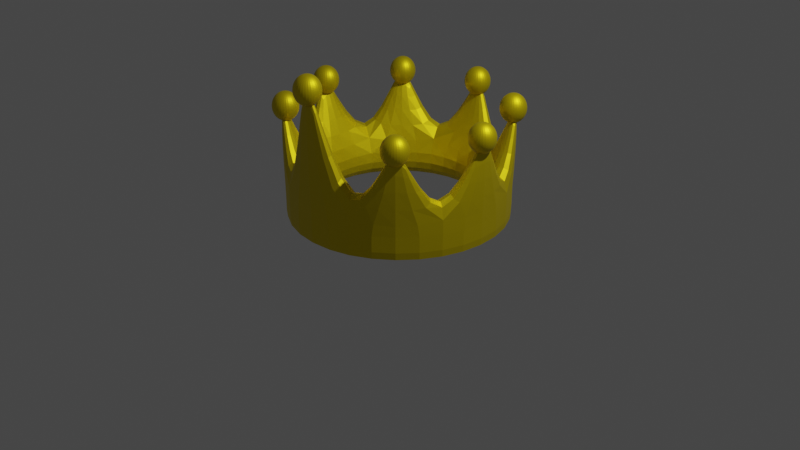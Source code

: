 # Source: crown.blend  (saved by Blender 2.80.75; exported with 4.5.12 LTS)
import bpy
from mathutils import Matrix  # noqa: F401  (used for matrix-valued properties, if any)

bpy.ops.wm.read_factory_settings(use_empty=True)
scene = bpy.context.scene
scene.name = 'Scene'

# ---- collections
col_collection = bpy.data.collections.new('Collection'); scene.collection.children.link(col_collection)

# ---- materials (node trees are filled in below, after node groups)
mat_gold = bpy.data.materials.new('gold')
mat_gold.use_transparent_shadow = False

# ---- material node trees
mat_gold.use_nodes = True; mat_gold.node_tree.nodes.clear()
_N = mat_gold.node_tree.nodes; _L = mat_gold.node_tree.links
n0 = _N.new('ShaderNodeOutputMaterial'); n0.name = 'Material Output'; n0.location = (300, 300)
n1 = _N.new('ShaderNodeBsdfPrincipled'); n1.name = 'Principled BSDF'; n1.location = (10, 300)
n1.distribution = 'GGX'
n1.subsurface_method = 'BURLEY'
n1.inputs[0].default_value = (0.8, 0.6272, 0.0, 1.0)
n1.inputs[1].default_value = 0.7273
n1.inputs[3].default_value = 1.45
n1.inputs[27].default_value = (0.0, 0.0, 0.0, 1.0)
n1.inputs[28].default_value = 1.0
_L.new(n1.outputs[0], n0.inputs[0])
n0.is_active_output = True

# ---- world
world_world = bpy.data.worlds.new('World'); scene.world = world_world
world_world.use_nodes = True; world_world.node_tree.nodes.clear()
_N = world_world.node_tree.nodes; _L = world_world.node_tree.links
n0 = _N.new('ShaderNodeOutputWorld'); n0.name = 'World Output'; n0.location = (300, 300)
n1 = _N.new('ShaderNodeBackground'); n1.name = 'Background'; n1.location = (10, 300)
n1.inputs[0].default_value = (0.05088, 0.05088, 0.05088, 1.0)
_L.new(n1.outputs[0], n0.inputs[0])
n0.is_active_output = True
world_world.color = (0.05088, 0.05088, 0.05088)
world_world.use_sun_shadow = False
world_world.sun_shadow_jitter_overblur = 0.0

# ---- cameras
cam_camera = bpy.data.cameras.new('Camera')
cam_camera.clip_end = 100.0
cam_camera.ortho_scale = 7.314

# ---- lights
light_light = bpy.data.lights.new('Light', 'POINT')
light_light.transmission_factor = 0.0
light_light.energy = 1000.0
light_light.shadow_soft_size = 0.1
light_light.shadow_maximum_resolution = 0.006
light_light.use_absolute_resolution = True

# ---- meshes
me_torus = bpy.data.meshes.new('Torus')
me_torus.from_pydata([(1.155, -0.4784, 0.1177), (0.8084, -0.3348, 0.1177), (1.155, -0.4784, 0.4309), (0.8084, -0.3348, 0.4309), (0.7656, -0.8559, 1.212), (0.7464, -0.8096, 1.212), (0.8559, -0.7656, 1.212), (0.8096, -0.7464, 1.212), (1.146, 0.063, 1.212), (1.101, 0.0441, 1.212), (1.146, -0.063, 1.212), (1.101, -0.0441, 1.212), (1.041, 0.1364, 1.203), (1.099, -0.00399, 1.355), (1.121, 0.04975, 1.344), (1.14, 0.09531, 1.311), (1.153, 0.1258, 1.261), (1.157, 0.1364, 1.203), (1.153, 0.1258, 1.145), (1.14, 0.09531, 1.096), (1.121, 0.04975, 1.063), (1.153, 0.01827, 1.344), (1.198, 0.03714, 1.311), (1.229, 0.04975, 1.261), (1.24, 0.05418, 1.203), (1.229, 0.04975, 1.145), (1.198, 0.03714, 1.096), (1.153, 0.01827, 1.063), (1.099, -0.00399, 1.051), (1.153, -0.02625, 1.344), (1.198, -0.04512, 1.311), (1.229, -0.05773, 1.261), (1.24, -0.06216, 1.203), (1.229, -0.05773, 1.145), (1.198, -0.04512, 1.096), (1.153, -0.02625, 1.063), (1.121, -0.05773, 1.344), (1.14, -0.1033, 1.311), (1.153, -0.1337, 1.261), (1.157, -0.1444, 1.203), (1.153, -0.1337, 1.145), (1.14, -0.1033, 1.096), (1.121, -0.05773, 1.063), (1.077, -0.05773, 1.344), (1.058, -0.1033, 1.311), (1.045, -0.1337, 1.261), (1.041, -0.1444, 1.203), (1.045, -0.1337, 1.145), (1.058, -0.1033, 1.096), (1.077, -0.05773, 1.063), (1.045, -0.02625, 1.344), (0.9998, -0.04512, 1.311), (0.9693, -0.05773, 1.261), (0.9586, -0.06216, 1.203), (0.9693, -0.05773, 1.145), (0.9998, -0.04512, 1.096), (1.045, -0.02625, 1.063), (1.045, 0.01827, 1.344), (0.9998, 0.03714, 1.311), (0.9693, 0.04975, 1.261), (0.9586, 0.05418, 1.203), (0.9693, 0.04975, 1.145), (0.9998, 0.03714, 1.096), (1.045, 0.01827, 1.063), (1.077, 0.04975, 1.344), (1.058, 0.09531, 1.311), (1.045, 0.1258, 1.261), (1.045, 0.1258, 1.145), (1.058, 0.09531, 1.096), (1.077, 0.04975, 1.063), (0.7234, -0.6481, 1.203), (0.7815, -0.7886, 1.355), (0.8038, -0.7348, 1.344), (0.8227, -0.6892, 1.311), (0.8353, -0.6588, 1.261), (0.8397, -0.6481, 1.203), (0.8353, -0.6588, 1.145), (0.8227, -0.6892, 1.096), (0.8038, -0.7348, 1.063), (0.8353, -0.7663, 1.344), (0.8808, -0.7474, 1.311), (0.9113, -0.7348, 1.261), (0.922, -0.7304, 1.203), (0.9113, -0.7348, 1.145), (0.8808, -0.7474, 1.096), (0.8353, -0.7663, 1.063), (0.7815, -0.7886, 1.051), (0.8353, -0.8108, 1.344), (0.8808, -0.8297, 1.311), (0.9113, -0.8423, 1.261), (0.922, -0.8467, 1.203), (0.9113, -0.8423, 1.145), (0.8808, -0.8297, 1.096), (0.8353, -0.8108, 1.063), (0.8038, -0.8423, 1.344), (0.8227, -0.8879, 1.311), (0.8353, -0.9183, 1.261), (0.8397, -0.929, 1.203), (0.8353, -0.9183, 1.145), (0.8227, -0.8879, 1.096), (0.8038, -0.8423, 1.063), (0.7593, -0.8423, 1.344), (0.7404, -0.8879, 1.311), (0.7278, -0.9183, 1.261), (0.7234, -0.929, 1.203), (0.7278, -0.9183, 1.145), (0.7404, -0.8879, 1.096), (0.7593, -0.8423, 1.063), (0.7278, -0.8108, 1.344), (0.6822, -0.8297, 1.311), (0.6518, -0.8423, 1.261), (0.6411, -0.8467, 1.203), (0.6518, -0.8423, 1.145), (0.6822, -0.8297, 1.096), (0.7278, -0.8108, 1.063), (0.7278, -0.7663, 1.344), (0.6822, -0.7474, 1.311), (0.6518, -0.7348, 1.261), (0.6411, -0.7304, 1.203), (0.6518, -0.7348, 1.145), (0.6822, -0.7474, 1.096), (0.7278, -0.7663, 1.063), (0.7593, -0.7348, 1.344), (0.7404, -0.6892, 1.311), (0.7278, -0.6588, 1.261), (0.7278, -0.6588, 1.145), (0.7404, -0.6892, 1.096), (0.7593, -0.7348, 1.063), (0.4784, -1.155, 0.1177), (0.3348, -0.8084, 0.1177), (-0.4784, -1.155, 0.1177), (-0.3348, -0.8084, 0.1177), (0.4784, -1.155, 0.4309), (0.3348, -0.8084, 0.4309), (-0.4784, -1.155, 0.4309), (-0.3348, -0.8084, 0.4309), (0.06389, -1.147, 1.702), (0.04472, -1.1, 1.702), (-0.06389, -1.147, 1.702), (-0.04472, -1.1, 1.702), (-0.8551, -0.766, 1.212), (-0.8094, -0.7471, 1.212), (-0.766, -0.8551, 1.212), (-0.7471, -0.8094, 1.212), (-0.8325, -0.6396, 1.203), (-0.7744, -0.78, 1.355), (-0.8281, -0.7577, 1.344), (-0.8737, -0.7389, 1.311), (-0.9041, -0.7262, 1.261), (-0.9148, -0.7218, 1.203), (-0.9041, -0.7262, 1.145), (-0.8737, -0.7389, 1.096), (-0.8281, -0.7577, 1.063), (-0.8281, -0.8023, 1.344), (-0.8737, -0.8211, 1.311), (-0.9041, -0.8337, 1.261), (-0.9148, -0.8382, 1.203), (-0.9041, -0.8337, 1.145), (-0.8737, -0.8211, 1.096), (-0.8281, -0.8023, 1.063), (-0.7744, -0.78, 1.051), (-0.7966, -0.8337, 1.344), (-0.8155, -0.8793, 1.311), (-0.8281, -0.9097, 1.261), (-0.8325, -0.9204, 1.203), (-0.8281, -0.9097, 1.145), (-0.8155, -0.8793, 1.096), (-0.7966, -0.8337, 1.063), (-0.7521, -0.8337, 1.344), (-0.7332, -0.8793, 1.311), (-0.7206, -0.9097, 1.261), (-0.7162, -0.9204, 1.203), (-0.7206, -0.9097, 1.145), (-0.7332, -0.8793, 1.096), (-0.7521, -0.8337, 1.063), (-0.7206, -0.8023, 1.344), (-0.675, -0.8211, 1.311), (-0.6446, -0.8337, 1.261), (-0.6339, -0.8382, 1.203), (-0.6446, -0.8337, 1.145), (-0.675, -0.8211, 1.096), (-0.7206, -0.8023, 1.063), (-0.7206, -0.7577, 1.344), (-0.675, -0.7389, 1.311), (-0.6446, -0.7262, 1.261), (-0.6339, -0.7218, 1.203), (-0.6446, -0.7262, 1.145), (-0.675, -0.7389, 1.096), (-0.7206, -0.7577, 1.063), (-0.7521, -0.7262, 1.344), (-0.7332, -0.6807, 1.311), (-0.7206, -0.6502, 1.261), (-0.7162, -0.6396, 1.203), (-0.7206, -0.6502, 1.145), (-0.7332, -0.6807, 1.096), (-0.7521, -0.7262, 1.063), (-0.7966, -0.7262, 1.344), (-0.8155, -0.6807, 1.311), (-0.8281, -0.6502, 1.261), (-0.8281, -0.6502, 1.145), (-0.8155, -0.6807, 1.096), (-0.7966, -0.7262, 1.063), (-0.06059, -0.9739, 1.643), (-0.002415, -1.114, 1.795), (-0.05616, -1.092, 1.784), (-0.1017, -1.073, 1.751), (-0.1322, -1.061, 1.701), (-0.1429, -1.056, 1.643), (-0.1322, -1.061, 1.585), (-0.1017, -1.073, 1.536), (-0.05616, -1.092, 1.503), (-0.05616, -1.137, 1.784), (-0.1017, -1.155, 1.751), (-0.1322, -1.168, 1.701), (-0.1429, -1.173, 1.643), (-0.1322, -1.168, 1.585), (-0.1017, -1.155, 1.536), (-0.05616, -1.137, 1.503), (-0.002415, -1.114, 1.491), (-0.02468, -1.168, 1.784), (-0.04355, -1.214, 1.751), (-0.05616, -1.244, 1.701), (-0.06059, -1.255, 1.643), (-0.05616, -1.244, 1.585), (-0.04355, -1.214, 1.536), (-0.02468, -1.168, 1.503), (0.01985, -1.168, 1.784), (0.03872, -1.214, 1.751), (0.05133, -1.244, 1.701), (0.05576, -1.255, 1.643), (0.05133, -1.244, 1.585), (0.03872, -1.214, 1.536), (0.01985, -1.168, 1.503), (0.05133, -1.137, 1.784), (0.09689, -1.155, 1.751), (0.1273, -1.168, 1.701), (0.138, -1.173, 1.643), (0.1273, -1.168, 1.585), (0.09689, -1.155, 1.536), (0.05133, -1.137, 1.503), (0.05133, -1.092, 1.784), (0.09689, -1.073, 1.751), (0.1273, -1.061, 1.701), (0.138, -1.056, 1.643), (0.1273, -1.061, 1.585), (0.09689, -1.073, 1.536), (0.05133, -1.092, 1.503), (0.01985, -1.061, 1.784), (0.03872, -1.015, 1.751), (0.05133, -0.9846, 1.701), (0.05576, -0.9739, 1.643), (0.05133, -0.9846, 1.585), (0.03872, -1.015, 1.536), (0.01985, -1.061, 1.503), (-0.02468, -1.061, 1.784), (-0.04355, -1.015, 1.751), (-0.05616, -0.9846, 1.701), (-0.05616, -0.9846, 1.585), (-0.04355, -1.015, 1.536), (-0.02468, -1.061, 1.503), (1.155, 0.4784, 0.1177), (0.8084, 0.3348, 0.1177), (0.4784, 1.155, 0.1177), (0.3348, 0.8084, 0.1177), (1.155, 0.4784, 0.4309), (0.8084, 0.3348, 0.4309), (0.4784, 1.155, 0.4309), (0.3348, 0.8084, 0.4309), (-0.06389, 1.147, 1.212), (-0.04472, 1.1, 1.212), (0.06389, 1.147, 1.212), (0.04472, 1.1, 1.212), (0.8551, 0.766, 1.212), (0.8094, 0.7471, 1.212), (0.766, 0.8551, 1.212), (0.7471, 0.8094, 1.212), (0.8325, 0.6396, 1.203), (0.7744, 0.78, 1.355), (0.8281, 0.7577, 1.344), (0.8737, 0.7389, 1.311), (0.9041, 0.7262, 1.261), (0.9148, 0.7218, 1.203), (0.9041, 0.7262, 1.145), (0.8737, 0.7389, 1.096), (0.8281, 0.7577, 1.063), (0.8281, 0.8023, 1.344), (0.8737, 0.8211, 1.311), (0.9041, 0.8337, 1.261), (0.9148, 0.8382, 1.203), (0.9041, 0.8337, 1.145), (0.8737, 0.8211, 1.096), (0.8281, 0.8023, 1.063), (0.7744, 0.78, 1.051), (0.7966, 0.8337, 1.344), (0.8155, 0.8793, 1.311), (0.8281, 0.9097, 1.261), (0.8325, 0.9204, 1.203), (0.8281, 0.9097, 1.145), (0.8155, 0.8793, 1.096), (0.7966, 0.8337, 1.063), (0.7521, 0.8337, 1.344), (0.7332, 0.8793, 1.311), (0.7206, 0.9097, 1.261), (0.7162, 0.9204, 1.203), (0.7206, 0.9097, 1.145), (0.7332, 0.8793, 1.096), (0.7521, 0.8337, 1.063), (0.7206, 0.8023, 1.344), (0.675, 0.8211, 1.311), (0.6446, 0.8337, 1.261), (0.6339, 0.8382, 1.203), (0.6446, 0.8337, 1.145), (0.675, 0.8211, 1.096), (0.7206, 0.8023, 1.063), (0.7206, 0.7577, 1.344), (0.675, 0.7389, 1.311), (0.6446, 0.7262, 1.261), (0.6339, 0.7218, 1.203), (0.6446, 0.7262, 1.145), (0.675, 0.7389, 1.096), (0.7206, 0.7577, 1.063), (0.7521, 0.7262, 1.344), (0.7332, 0.6807, 1.311), (0.7206, 0.6502, 1.261), (0.7162, 0.6396, 1.203), (0.7206, 0.6502, 1.145), (0.7332, 0.6807, 1.096), (0.7521, 0.7262, 1.063), (0.7966, 0.7262, 1.344), (0.8155, 0.6807, 1.311), (0.8281, 0.6502, 1.261), (0.8281, 0.6502, 1.145), (0.8155, 0.6807, 1.096), (0.7966, 0.7262, 1.063), (0.05321, 0.9698, 1.203), (-0.004964, 1.11, 1.355), (0.04878, 1.088, 1.344), (0.09434, 1.069, 1.311), (0.1248, 1.056, 1.261), (0.1355, 1.052, 1.203), (0.1248, 1.056, 1.145), (0.09434, 1.069, 1.096), (0.04878, 1.088, 1.063), (0.04878, 1.132, 1.344), (0.09434, 1.151, 1.311), (0.1248, 1.164, 1.261), (0.1355, 1.168, 1.203), (0.1248, 1.164, 1.145), (0.09434, 1.151, 1.096), (0.04878, 1.132, 1.063), (-0.004964, 1.11, 1.051), (0.0173, 1.164, 1.344), (0.03617, 1.21, 1.311), (0.04878, 1.24, 1.261), (0.05321, 1.251, 1.203), (0.04878, 1.24, 1.145), (0.03617, 1.21, 1.096), (0.0173, 1.164, 1.063), (-0.02722, 1.164, 1.344), (-0.0461, 1.21, 1.311), (-0.05871, 1.24, 1.261), (-0.06313, 1.251, 1.203), (-0.05871, 1.24, 1.145), (-0.0461, 1.21, 1.096), (-0.02722, 1.164, 1.063), (-0.05871, 1.132, 1.344), (-0.1043, 1.151, 1.311), (-0.1347, 1.164, 1.261), (-0.1454, 1.168, 1.203), (-0.1347, 1.164, 1.145), (-0.1043, 1.151, 1.096), (-0.05871, 1.132, 1.063), (-0.05871, 1.088, 1.344), (-0.1043, 1.069, 1.311), (-0.1347, 1.056, 1.261), (-0.1454, 1.052, 1.203), (-0.1347, 1.056, 1.145), (-0.1043, 1.069, 1.096), (-0.05871, 1.088, 1.063), (-0.02722, 1.056, 1.344), (-0.0461, 1.011, 1.311), (-0.05871, 0.9805, 1.261), (-0.06313, 0.9698, 1.203), (-0.05871, 0.9805, 1.145), (-0.0461, 1.011, 1.096), (-0.02722, 1.056, 1.063), (0.0173, 1.056, 1.344), (0.03617, 1.011, 1.311), (0.04878, 0.9805, 1.261), (0.04878, 0.9805, 1.145), (0.03617, 1.011, 1.096), (0.0173, 1.056, 1.063), (-1.155, -0.4784, 0.1177), (-0.8084, -0.3348, 0.1177), (-0.4784, 1.155, 0.1177), (-0.3348, 0.8084, 0.1177), (-1.155, 0.4784, 0.1177), (-0.8084, 0.3348, 0.1177), (-1.155, -0.4784, 0.4309), (-0.8084, -0.3348, 0.4309), (-0.4784, 1.155, 0.4309), (-0.3348, 0.8084, 0.4309), (-1.155, 0.4784, 0.4309), (-0.8084, 0.3348, 0.4309), (-0.7656, 0.8559, 1.212), (-0.7464, 0.8096, 1.212), (-0.8559, 0.7656, 1.212), (-0.8096, 0.7464, 1.212), (-1.146, -0.063, 1.212), (-1.101, -0.0441, 1.212), (-1.146, 0.063, 1.212), (-1.101, 0.0441, 1.212), (-1.041, -0.1364, 1.203), (-1.099, 0.00399, 1.355), (-1.121, -0.04975, 1.344), (-1.14, -0.09531, 1.311), (-1.153, -0.1258, 1.261), (-1.157, -0.1364, 1.203), (-1.153, -0.1258, 1.145), (-1.14, -0.09531, 1.096), (-1.121, -0.04975, 1.063), (-1.153, -0.01827, 1.344), (-1.198, -0.03714, 1.311), (-1.229, -0.04975, 1.261), (-1.24, -0.05418, 1.203), (-1.229, -0.04975, 1.145), (-1.198, -0.03714, 1.096), (-1.153, -0.01827, 1.063), (-1.099, 0.00399, 1.051), (-1.153, 0.02625, 1.344), (-1.198, 0.04512, 1.311), (-1.229, 0.05773, 1.261), (-1.24, 0.06216, 1.203), (-1.229, 0.05773, 1.145), (-1.198, 0.04512, 1.096), (-1.153, 0.02625, 1.063), (-1.121, 0.05773, 1.344), (-1.14, 0.1033, 1.311), (-1.153, 0.1337, 1.261), (-1.157, 0.1444, 1.203), (-1.153, 0.1337, 1.145), (-1.14, 0.1033, 1.096), (-1.121, 0.05773, 1.063), (-1.077, 0.05773, 1.344), (-1.058, 0.1033, 1.311), (-1.045, 0.1337, 1.261), (-1.041, 0.1444, 1.203), (-1.045, 0.1337, 1.145), (-1.058, 0.1033, 1.096), (-1.077, 0.05773, 1.063), (-1.045, 0.02625, 1.344), (-0.9998, 0.04512, 1.311), (-0.9693, 0.05773, 1.261), (-0.9586, 0.06216, 1.203), (-0.9693, 0.05773, 1.145), (-0.9998, 0.04512, 1.096), (-1.045, 0.02625, 1.063), (-1.045, -0.01827, 1.344), (-0.9998, -0.03714, 1.311), (-0.9693, -0.04975, 1.261), (-0.9586, -0.05418, 1.203), (-0.9693, -0.04975, 1.145), (-0.9998, -0.03714, 1.096), (-1.045, -0.01827, 1.063), (-1.077, -0.04975, 1.344), (-1.058, -0.09531, 1.311), (-1.045, -0.1258, 1.261), (-1.045, -0.1258, 1.145), (-1.058, -0.09531, 1.096), (-1.077, -0.04975, 1.063), (-0.7234, 0.6481, 1.203), (-0.7815, 0.7886, 1.355), (-0.8038, 0.7348, 1.344), (-0.8227, 0.6892, 1.311), (-0.8353, 0.6588, 1.261), (-0.8397, 0.6481, 1.203), (-0.8353, 0.6588, 1.145), (-0.8227, 0.6892, 1.096), (-0.8038, 0.7348, 1.063), (-0.8353, 0.7663, 1.344), (-0.8808, 0.7474, 1.311), (-0.9113, 0.7348, 1.261), (-0.922, 0.7304, 1.203), (-0.9113, 0.7348, 1.145), (-0.8808, 0.7474, 1.096), (-0.8353, 0.7663, 1.063), (-0.7815, 0.7886, 1.051), (-0.8353, 0.8108, 1.344), (-0.8808, 0.8297, 1.311), (-0.9113, 0.8423, 1.261), (-0.922, 0.8467, 1.203), (-0.9113, 0.8423, 1.145), (-0.8808, 0.8297, 1.096), (-0.8353, 0.8108, 1.063), (-0.8038, 0.8423, 1.344), (-0.8227, 0.8879, 1.311), (-0.8353, 0.9183, 1.261), (-0.8397, 0.929, 1.203), (-0.8353, 0.9183, 1.145), (-0.8227, 0.8879, 1.096), (-0.8038, 0.8423, 1.063), (-0.7593, 0.8423, 1.344), (-0.7404, 0.8879, 1.311), (-0.7278, 0.9183, 1.261), (-0.7234, 0.929, 1.203), (-0.7278, 0.9183, 1.145), (-0.7404, 0.8879, 1.096), (-0.7593, 0.8423, 1.063), (-0.7278, 0.8108, 1.344), (-0.6822, 0.8297, 1.311), (-0.6518, 0.8423, 1.261), (-0.6411, 0.8467, 1.203), (-0.6518, 0.8423, 1.145), (-0.6822, 0.8297, 1.096), (-0.7278, 0.8108, 1.063), (-0.7278, 0.7663, 1.344), (-0.6822, 0.7474, 1.311), (-0.6518, 0.7348, 1.261), (-0.6411, 0.7304, 1.203), (-0.6518, 0.7348, 1.145), (-0.6822, 0.7474, 1.096), (-0.7278, 0.7663, 1.063), (-0.7593, 0.7348, 1.344), (-0.7404, 0.6892, 1.311), (-0.7278, 0.6588, 1.261), (-0.7278, 0.6588, 1.145), (-0.7404, 0.6892, 1.096), (-0.7593, 0.7348, 1.063)], [], [(0, 1, 129, 128), (0, 260, 261, 1), (2, 264, 260, 0), (265, 264, 8, 9), (0, 128, 132, 2), (265, 3, 1, 261), (133, 129, 1, 3), (2, 132, 4, 6), (7, 6, 4, 5), (3, 2, 6, 7), (132, 133, 5, 4), (133, 3, 7, 5), (8, 10, 11, 9), (2, 3, 11, 10), (264, 2, 10, 8), (3, 265, 9, 11), (64, 13, 14), (28, 69, 20), (68, 67, 18, 19), (12, 66, 16, 17), (65, 64, 14, 15), (69, 68, 19, 20), (67, 12, 17, 18), (66, 65, 15, 16), (17, 16, 23, 24), (15, 14, 21, 22), (20, 19, 26, 27), (18, 17, 24, 25), (16, 15, 22, 23), (14, 13, 21), (28, 20, 27), (19, 18, 25, 26), (27, 26, 34, 35), (25, 24, 32, 33), (23, 22, 30, 31), (21, 13, 29), (28, 27, 35), (26, 25, 33, 34), (24, 23, 31, 32), (22, 21, 29, 30), (31, 30, 37, 38), (29, 13, 36), (28, 35, 42), (34, 33, 40, 41), (32, 31, 38, 39), (30, 29, 36, 37), (35, 34, 41, 42), (33, 32, 39, 40), (28, 42, 49), (41, 40, 47, 48), (39, 38, 45, 46), (37, 36, 43, 44), (42, 41, 48, 49), (40, 39, 46, 47), (38, 37, 44, 45), (36, 13, 43), (44, 43, 50, 51), (49, 48, 55, 56), (47, 46, 53, 54), (45, 44, 51, 52), (43, 13, 50), (28, 49, 56), (48, 47, 54, 55), (46, 45, 52, 53), (56, 55, 62, 63), (54, 53, 60, 61), (52, 51, 58, 59), (50, 13, 57), (28, 56, 63), (55, 54, 61, 62), (53, 52, 59, 60), (51, 50, 57, 58), (57, 13, 64), (28, 63, 69), (62, 61, 67, 68), (60, 59, 66, 12), (58, 57, 64, 65), (63, 62, 68, 69), (61, 60, 12, 67), (59, 58, 65, 66), (122, 71, 72), (86, 127, 78), (126, 125, 76, 77), (70, 124, 74, 75), (123, 122, 72, 73), (127, 126, 77, 78), (125, 70, 75, 76), (124, 123, 73, 74), (75, 74, 81, 82), (73, 72, 79, 80), (78, 77, 84, 85), (76, 75, 82, 83), (74, 73, 80, 81), (72, 71, 79), (86, 78, 85), (77, 76, 83, 84), (85, 84, 92, 93), (83, 82, 90, 91), (81, 80, 88, 89), (79, 71, 87), (86, 85, 93), (84, 83, 91, 92), (82, 81, 89, 90), (80, 79, 87, 88), (89, 88, 95, 96), (87, 71, 94), (86, 93, 100), (92, 91, 98, 99), (90, 89, 96, 97), (88, 87, 94, 95), (93, 92, 99, 100), (91, 90, 97, 98), (86, 100, 107), (99, 98, 105, 106), (97, 96, 103, 104), (95, 94, 101, 102), (100, 99, 106, 107), (98, 97, 104, 105), (96, 95, 102, 103), (94, 71, 101), (102, 101, 108, 109), (107, 106, 113, 114), (105, 104, 111, 112), (103, 102, 109, 110), (101, 71, 108), (86, 107, 114), (106, 105, 112, 113), (104, 103, 110, 111), (114, 113, 120, 121), (112, 111, 118, 119), (110, 109, 116, 117), (108, 71, 115), (86, 114, 121), (113, 112, 119, 120), (111, 110, 117, 118), (109, 108, 115, 116), (115, 71, 122), (86, 121, 127), (120, 119, 125, 126), (118, 117, 124, 70), (116, 115, 122, 123), (121, 120, 126, 127), (119, 118, 70, 125), (117, 116, 123, 124), (130, 128, 129, 131), (130, 131, 393, 392), (134, 130, 392, 398), (399, 141, 140, 398), (130, 134, 132, 128), (399, 393, 131, 135), (133, 135, 131, 129), (134, 138, 136, 132), (139, 137, 136, 138), (135, 139, 138, 134), (132, 136, 137, 133), (133, 137, 139, 135), (140, 141, 143, 142), (134, 142, 143, 135), (398, 140, 142, 134), (135, 143, 141, 399), (196, 146, 145), (160, 152, 201), (200, 151, 150, 199), (144, 149, 148, 198), (197, 147, 146, 196), (201, 152, 151, 200), (199, 150, 149, 144), (198, 148, 147, 197), (149, 156, 155, 148), (147, 154, 153, 146), (152, 159, 158, 151), (150, 157, 156, 149), (148, 155, 154, 147), (146, 153, 145), (160, 159, 152), (151, 158, 157, 150), (159, 167, 166, 158), (157, 165, 164, 156), (155, 163, 162, 154), (153, 161, 145), (160, 167, 159), (158, 166, 165, 157), (156, 164, 163, 155), (154, 162, 161, 153), (163, 170, 169, 162), (161, 168, 145), (160, 174, 167), (166, 173, 172, 165), (164, 171, 170, 163), (162, 169, 168, 161), (167, 174, 173, 166), (165, 172, 171, 164), (160, 181, 174), (173, 180, 179, 172), (171, 178, 177, 170), (169, 176, 175, 168), (174, 181, 180, 173), (172, 179, 178, 171), (170, 177, 176, 169), (168, 175, 145), (176, 183, 182, 175), (181, 188, 187, 180), (179, 186, 185, 178), (177, 184, 183, 176), (175, 182, 145), (160, 188, 181), (180, 187, 186, 179), (178, 185, 184, 177), (188, 195, 194, 187), (186, 193, 192, 185), (184, 191, 190, 183), (182, 189, 145), (160, 195, 188), (187, 194, 193, 186), (185, 192, 191, 184), (183, 190, 189, 182), (189, 196, 145), (160, 201, 195), (194, 200, 199, 193), (192, 144, 198, 191), (190, 197, 196, 189), (195, 201, 200, 194), (193, 199, 144, 192), (191, 198, 197, 190), (254, 204, 203), (218, 210, 259), (258, 209, 208, 257), (202, 207, 206, 256), (255, 205, 204, 254), (259, 210, 209, 258), (257, 208, 207, 202), (256, 206, 205, 255), (207, 214, 213, 206), (205, 212, 211, 204), (210, 217, 216, 209), (208, 215, 214, 207), (206, 213, 212, 205), (204, 211, 203), (218, 217, 210), (209, 216, 215, 208), (217, 225, 224, 216), (215, 223, 222, 214), (213, 221, 220, 212), (211, 219, 203), (218, 225, 217), (216, 224, 223, 215), (214, 222, 221, 213), (212, 220, 219, 211), (221, 228, 227, 220), (219, 226, 203), (218, 232, 225), (224, 231, 230, 223), (222, 229, 228, 221), (220, 227, 226, 219), (225, 232, 231, 224), (223, 230, 229, 222), (218, 239, 232), (231, 238, 237, 230), (229, 236, 235, 228), (227, 234, 233, 226), (232, 239, 238, 231), (230, 237, 236, 229), (228, 235, 234, 227), (226, 233, 203), (234, 241, 240, 233), (239, 246, 245, 238), (237, 244, 243, 236), (235, 242, 241, 234), (233, 240, 203), (218, 246, 239), (238, 245, 244, 237), (236, 243, 242, 235), (246, 253, 252, 245), (244, 251, 250, 243), (242, 249, 248, 241), (240, 247, 203), (218, 253, 246), (245, 252, 251, 244), (243, 250, 249, 242), (241, 248, 247, 240), (247, 254, 203), (218, 259, 253), (252, 258, 257, 251), (250, 202, 256, 249), (248, 255, 254, 247), (253, 259, 258, 252), (251, 257, 202, 250), (249, 256, 255, 248), (262, 394, 395, 263), (262, 263, 261, 260), (266, 262, 260, 264), (265, 273, 272, 264), (262, 266, 400, 394), (265, 261, 263, 267), (401, 267, 263, 395), (266, 270, 268, 400), (271, 269, 268, 270), (267, 271, 270, 266), (400, 268, 269, 401), (401, 269, 271, 267), (272, 273, 275, 274), (266, 274, 275, 267), (264, 272, 274, 266), (267, 275, 273, 265), (328, 278, 277), (292, 284, 333), (332, 283, 282, 331), (276, 281, 280, 330), (329, 279, 278, 328), (333, 284, 283, 332), (331, 282, 281, 276), (330, 280, 279, 329), (281, 288, 287, 280), (279, 286, 285, 278), (284, 291, 290, 283), (282, 289, 288, 281), (280, 287, 286, 279), (278, 285, 277), (292, 291, 284), (283, 290, 289, 282), (291, 299, 298, 290), (289, 297, 296, 288), (287, 295, 294, 286), (285, 293, 277), (292, 299, 291), (290, 298, 297, 289), (288, 296, 295, 287), (286, 294, 293, 285), (295, 302, 301, 294), (293, 300, 277), (292, 306, 299), (298, 305, 304, 297), (296, 303, 302, 295), (294, 301, 300, 293), (299, 306, 305, 298), (297, 304, 303, 296), (292, 313, 306), (305, 312, 311, 304), (303, 310, 309, 302), (301, 308, 307, 300), (306, 313, 312, 305), (304, 311, 310, 303), (302, 309, 308, 301), (300, 307, 277), (308, 315, 314, 307), (313, 320, 319, 312), (311, 318, 317, 310), (309, 316, 315, 308), (307, 314, 277), (292, 320, 313), (312, 319, 318, 311), (310, 317, 316, 309), (320, 327, 326, 319), (318, 325, 324, 317), (316, 323, 322, 315), (314, 321, 277), (292, 327, 320), (319, 326, 325, 318), (317, 324, 323, 316), (315, 322, 321, 314), (321, 328, 277), (292, 333, 327), (326, 332, 331, 325), (324, 276, 330, 323), (322, 329, 328, 321), (327, 333, 332, 326), (325, 331, 276, 324), (323, 330, 329, 322), (386, 336, 335), (350, 342, 391), (390, 341, 340, 389), (334, 339, 338, 388), (387, 337, 336, 386), (391, 342, 341, 390), (389, 340, 339, 334), (388, 338, 337, 387), (339, 346, 345, 338), (337, 344, 343, 336), (342, 349, 348, 341), (340, 347, 346, 339), (338, 345, 344, 337), (336, 343, 335), (350, 349, 342), (341, 348, 347, 340), (349, 357, 356, 348), (347, 355, 354, 346), (345, 353, 352, 344), (343, 351, 335), (350, 357, 349), (348, 356, 355, 347), (346, 354, 353, 345), (344, 352, 351, 343), (353, 360, 359, 352), (351, 358, 335), (350, 364, 357), (356, 363, 362, 355), (354, 361, 360, 353), (352, 359, 358, 351), (357, 364, 363, 356), (355, 362, 361, 354), (350, 371, 364), (363, 370, 369, 362), (361, 368, 367, 360), (359, 366, 365, 358), (364, 371, 370, 363), (362, 369, 368, 361), (360, 367, 366, 359), (358, 365, 335), (366, 373, 372, 365), (371, 378, 377, 370), (369, 376, 375, 368), (367, 374, 373, 366), (365, 372, 335), (350, 378, 371), (370, 377, 376, 369), (368, 375, 374, 367), (378, 385, 384, 377), (376, 383, 382, 375), (374, 381, 380, 373), (372, 379, 335), (350, 385, 378), (377, 384, 383, 376), (375, 382, 381, 374), (373, 380, 379, 372), (379, 386, 335), (350, 391, 385), (384, 390, 389, 383), (382, 334, 388, 381), (380, 387, 386, 379), (385, 391, 390, 384), (383, 389, 334, 382), (381, 388, 387, 380), (396, 397, 395, 394), (396, 392, 393, 397), (402, 398, 392, 396), (399, 398, 408, 409), (396, 394, 400, 402), (399, 403, 397, 393), (401, 395, 397, 403), (402, 400, 404, 406), (407, 406, 404, 405), (403, 402, 406, 407), (400, 401, 405, 404), (401, 403, 407, 405), (408, 410, 411, 409), (402, 403, 411, 410), (398, 402, 410, 408), (403, 399, 409, 411), (464, 413, 414), (428, 469, 420), (468, 467, 418, 419), (412, 466, 416, 417), (465, 464, 414, 415), (469, 468, 419, 420), (467, 412, 417, 418), (466, 465, 415, 416), (417, 416, 423, 424), (415, 414, 421, 422), (420, 419, 426, 427), (418, 417, 424, 425), (416, 415, 422, 423), (414, 413, 421), (428, 420, 427), (419, 418, 425, 426), (427, 426, 434, 435), (425, 424, 432, 433), (423, 422, 430, 431), (421, 413, 429), (428, 427, 435), (426, 425, 433, 434), (424, 423, 431, 432), (422, 421, 429, 430), (431, 430, 437, 438), (429, 413, 436), (428, 435, 442), (434, 433, 440, 441), (432, 431, 438, 439), (430, 429, 436, 437), (435, 434, 441, 442), (433, 432, 439, 440), (428, 442, 449), (441, 440, 447, 448), (439, 438, 445, 446), (437, 436, 443, 444), (442, 441, 448, 449), (440, 439, 446, 447), (438, 437, 444, 445), (436, 413, 443), (444, 443, 450, 451), (449, 448, 455, 456), (447, 446, 453, 454), (445, 444, 451, 452), (443, 413, 450), (428, 449, 456), (448, 447, 454, 455), (446, 445, 452, 453), (456, 455, 462, 463), (454, 453, 460, 461), (452, 451, 458, 459), (450, 413, 457), (428, 456, 463), (455, 454, 461, 462), (453, 452, 459, 460), (451, 450, 457, 458), (457, 413, 464), (428, 463, 469), (462, 461, 467, 468), (460, 459, 466, 412), (458, 457, 464, 465), (463, 462, 468, 469), (461, 460, 412, 467), (459, 458, 465, 466), (522, 471, 472), (486, 527, 478), (526, 525, 476, 477), (470, 524, 474, 475), (523, 522, 472, 473), (527, 526, 477, 478), (525, 470, 475, 476), (524, 523, 473, 474), (475, 474, 481, 482), (473, 472, 479, 480), (478, 477, 484, 485), (476, 475, 482, 483), (474, 473, 480, 481), (472, 471, 479), (486, 478, 485), (477, 476, 483, 484), (485, 484, 492, 493), (483, 482, 490, 491), (481, 480, 488, 489), (479, 471, 487), (486, 485, 493), (484, 483, 491, 492), (482, 481, 489, 490), (480, 479, 487, 488), (489, 488, 495, 496), (487, 471, 494), (486, 493, 500), (492, 491, 498, 499), (490, 489, 496, 497), (488, 487, 494, 495), (493, 492, 499, 500), (491, 490, 497, 498), (486, 500, 507), (499, 498, 505, 506), (497, 496, 503, 504), (495, 494, 501, 502), (500, 499, 506, 507), (498, 497, 504, 505), (496, 495, 502, 503), (494, 471, 501), (502, 501, 508, 509), (507, 506, 513, 514), (505, 504, 511, 512), (503, 502, 509, 510), (501, 471, 508), (486, 507, 514), (506, 505, 512, 513), (504, 503, 510, 511), (514, 513, 520, 521), (512, 511, 518, 519), (510, 509, 516, 517), (508, 471, 515), (486, 514, 521), (513, 512, 519, 520), (511, 510, 517, 518), (509, 508, 515, 516), (515, 471, 522), (486, 521, 527), (520, 519, 525, 526), (518, 517, 524, 470), (516, 515, 522, 523), (521, 520, 526, 527), (519, 518, 470, 525), (517, 516, 523, 524)])
_k = {(2, 132): 0.3098, (0, 128): 0.69412, (0, 260): 0.69412, (2, 264): 0.3098, (4, 6): 0.3098, (8, 10): 0.3098, (132, 134): 0.3098, (128, 130): 0.69412, (130, 392): 0.69412, (134, 398): 0.3098, (136, 138): 0.3098, (140, 142): 0.3098, (266, 400): 0.3098, (262, 394): 0.69412, (260, 262): 0.69412, (264, 266): 0.3098, (268, 270): 0.3098, (272, 274): 0.3098, (400, 402): 0.3098, (394, 396): 0.69412, (392, 396): 0.69412, (398, 402): 0.3098, (404, 406): 0.3098, (408, 410): 0.3098}
me_torus.attributes.new('crease_edge', 'FLOAT', 'EDGE').data.foreach_set('value', [_k.get((min(e.vertices), max(e.vertices)), 0.0) for e in me_torus.edges])
_uv = me_torus.uv_layers.new(name='UVMap')
_uv.uv.foreach_set('vector', [0.375, 0.6667, 0.375, 0.3333, 0.25, 0.3333, 0.25, 0.6667, 0.375, 0.6667, 0.5, 0.6667, 0.5, 0.3333, 0.375, 0.3333, 0.375, 0.6667, 0.5, 0.6667, 0.5, 0.6667, 0.375, 0.6667, 0.0, 0.0, 0.0, 0.0, 0.0, 0.0, 0.0, 0.0, 0.375, 0.6667, 0.25, 0.6667, 0.25, 0.6667, 0.375, 0.6667, 0.0, 0.0, 0.0, 0.0, 0.375, 0.3333, 0.5, 0.3333, 0.0, 0.0, 0.25, 0.3333, 0.375, 0.3333, 0.0, 0.0, 0.375, 0.6667, 0.25, 0.6667, 0.25, 0.6667, 0.375, 0.6667, 0.0, 0.0, 0.375, 0.6667, 0.25, 0.6667, 0.0, 0.0, 0.0, 0.0, 0.375, 0.6667, 0.375, 0.6667, 0.0, 0.0, 0.0, 0.0, 0.0, 0.0, 0.0, 0.0, 0.0, 0.0, 0.0, 0.0, 0.0, 0.0, 0.0, 0.0, 0.0, 0.0, 0.5, 0.6667, 0.375, 0.6667, 0.0, 0.0, 0.0, 0.0, 0.375, 0.6667, 0.0, 0.0, 0.0, 0.0, 0.375, 0.6667, 0.5, 0.6667, 0.375, 0.6667, 0.375, 0.6667, 0.5, 0.6667, 0.0, 0.0, 0.0, 0.0, 0.0, 0.0, 0.0, 0.0, 0.75, 0.875, 0.6875, 1.0, 0.625, 0.875, 0.6875, 0.0, 0.75, 0.125, 0.625, 0.125, 0.75, 0.25, 0.75, 0.375, 0.625, 0.375, 0.625, 0.25, 0.75, 0.5, 0.75, 0.625, 0.625, 0.625, 0.625, 0.5, 0.75, 0.75, 0.75, 0.875, 0.625, 0.875, 0.625, 0.75, 0.75, 0.125, 0.75, 0.25, 0.625, 0.25, 0.625, 0.125, 0.75, 0.375, 0.75, 0.5, 0.625, 0.5, 0.625, 0.375, 0.75, 0.625, 0.75, 0.75, 0.625, 0.75, 0.625, 0.625, 0.625, 0.5, 0.625, 0.625, 0.5, 0.625, 0.5, 0.5, 0.625, 0.75, 0.625, 0.875, 0.5, 0.875, 0.5, 0.75, 0.625, 0.125, 0.625, 0.25, 0.5, 0.25, 0.5, 0.125, 0.625, 0.375, 0.625, 0.5, 0.5, 0.5, 0.5, 0.375, 0.625, 0.625, 0.625, 0.75, 0.5, 0.75, 0.5, 0.625, 0.625, 0.875, 0.5625, 1.0, 0.5, 0.875, 0.5625, 0.0, 0.625, 0.125, 0.5, 0.125, 0.625, 0.25, 0.625, 0.375, 0.5, 0.375, 0.5, 0.25, 0.5, 0.125, 0.5, 0.25, 0.375, 0.25, 0.375, 0.125, 0.5, 0.375, 0.5, 0.5, 0.375, 0.5, 0.375, 0.375, 0.5, 0.625, 0.5, 0.75, 0.375, 0.75, 0.375, 0.625, 0.5, 0.875, 0.4375, 1.0, 0.375, 0.875, 0.4375, 0.0, 0.5, 0.125, 0.375, 0.125, 0.5, 0.25, 0.5, 0.375, 0.375, 0.375, 0.375, 0.25, 0.5, 0.5, 0.5, 0.625, 0.375, 0.625, 0.375, 0.5, 0.5, 0.75, 0.5, 0.875, 0.375, 0.875, 0.375, 0.75, 0.375, 0.625, 0.375, 0.75, 0.25, 0.75, 0.25, 0.625, 0.375, 0.875, 0.3125, 1.0, 0.25, 0.875, 0.3125, 0.0, 0.375, 0.125, 0.25, 0.125, 0.375, 0.25, 0.375, 0.375, 0.25, 0.375, 0.25, 0.25, 0.375, 0.5, 0.375, 0.625, 0.25, 0.625, 0.25, 0.5, 0.375, 0.75, 0.375, 0.875, 0.25, 0.875, 0.25, 0.75, 0.375, 0.125, 0.375, 0.25, 0.25, 0.25, 0.25, 0.125, 0.375, 0.375, 0.375, 0.5, 0.25, 0.5, 0.25, 0.375, 0.1875, 0.0, 0.25, 0.125, 0.125, 0.125, 0.25, 0.25, 0.25, 0.375, 0.125, 0.375, 0.125, 0.25, 0.25, 0.5, 0.25, 0.625, 0.125, 0.625, 0.125, 0.5, 0.25, 0.75, 0.25, 0.875, 0.125, 0.875, 0.125, 0.75, 0.25, 0.125, 0.25, 0.25, 0.125, 0.25, 0.125, 0.125, 0.25, 0.375, 0.25, 0.5, 0.125, 0.5, 0.125, 0.375, 0.25, 0.625, 0.25, 0.75, 0.125, 0.75, 0.125, 0.625, 0.25, 0.875, 0.1875, 1.0, 0.125, 0.875, 0.125, 0.75, 0.125, 0.875, 0.0, 0.875, 0.0, 0.75, 0.125, 0.125, 0.125, 0.25, 0.0, 0.25, 0.0, 0.125, 0.125, 0.375, 0.125, 0.5, 0.0, 0.5, 0.0, 0.375, 0.125, 0.625, 0.125, 0.75, 0.0, 0.75, 0.0, 0.625, 0.125, 0.875, 0.0625, 1.0, 0.0, 0.875, 0.0625, 0.0, 0.125, 0.125, 0.0, 0.125, 0.125, 0.25, 0.125, 0.375, 0.0, 0.375, 0.0, 0.25, 0.125, 0.5, 0.125, 0.625, 0.0, 0.625, 0.0, 0.5, 1.0, 0.125, 1.0, 0.25, 0.875, 0.25, 0.875, 0.125, 1.0, 0.375, 1.0, 0.5, 0.875, 0.5, 0.875, 0.375, 1.0, 0.625, 1.0, 0.75, 0.875, 0.75, 0.875, 0.625, 1.0, 0.875, 0.9375, 1.0, 0.875, 0.875, 0.9375, 0.0, 1.0, 0.125, 0.875, 0.125, 1.0, 0.25, 1.0, 0.375, 0.875, 0.375, 0.875, 0.25, 1.0, 0.5, 1.0, 0.625, 0.875, 0.625, 0.875, 0.5, 1.0, 0.75, 1.0, 0.875, 0.875, 0.875, 0.875, 0.75, 0.875, 0.875, 0.8125, 1.0, 0.75, 0.875, 0.8125, 0.0, 0.875, 0.125, 0.75, 0.125, 0.875, 0.25, 0.875, 0.375, 0.75, 0.375, 0.75, 0.25, 0.875, 0.5, 0.875, 0.625, 0.75, 0.625, 0.75, 0.5, 0.875, 0.75, 0.875, 0.875, 0.75, 0.875, 0.75, 0.75, 0.875, 0.125, 0.875, 0.25, 0.75, 0.25, 0.75, 0.125, 0.875, 0.375, 0.875, 0.5, 0.75, 0.5, 0.75, 0.375, 0.875, 0.625, 0.875, 0.75, 0.75, 0.75, 0.75, 0.625, 0.75, 0.875, 0.6875, 1.0, 0.625, 0.875, 0.6875, 0.0, 0.75, 0.125, 0.625, 0.125, 0.75, 0.25, 0.75, 0.375, 0.625, 0.375, 0.625, 0.25, 0.75, 0.5, 0.75, 0.625, 0.625, 0.625, 0.625, 0.5, 0.75, 0.75, 0.75, 0.875, 0.625, 0.875, 0.625, 0.75, 0.75, 0.125, 0.75, 0.25, 0.625, 0.25, 0.625, 0.125, 0.75, 0.375, 0.75, 0.5, 0.625, 0.5, 0.625, 0.375, 0.75, 0.625, 0.75, 0.75, 0.625, 0.75, 0.625, 0.625, 0.625, 0.5, 0.625, 0.625, 0.5, 0.625, 0.5, 0.5, 0.625, 0.75, 0.625, 0.875, 0.5, 0.875, 0.5, 0.75, 0.625, 0.125, 0.625, 0.25, 0.5, 0.25, 0.5, 0.125, 0.625, 0.375, 0.625, 0.5, 0.5, 0.5, 0.5, 0.375, 0.625, 0.625, 0.625, 0.75, 0.5, 0.75, 0.5, 0.625, 0.625, 0.875, 0.5625, 1.0, 0.5, 0.875, 0.5625, 0.0, 0.625, 0.125, 0.5, 0.125, 0.625, 0.25, 0.625, 0.375, 0.5, 0.375, 0.5, 0.25, 0.5, 0.125, 0.5, 0.25, 0.375, 0.25, 0.375, 0.125, 0.5, 0.375, 0.5, 0.5, 0.375, 0.5, 0.375, 0.375, 0.5, 0.625, 0.5, 0.75, 0.375, 0.75, 0.375, 0.625, 0.5, 0.875, 0.4375, 1.0, 0.375, 0.875, 0.4375, 0.0, 0.5, 0.125, 0.375, 0.125, 0.5, 0.25, 0.5, 0.375, 0.375, 0.375, 0.375, 0.25, 0.5, 0.5, 0.5, 0.625, 0.375, 0.625, 0.375, 0.5, 0.5, 0.75, 0.5, 0.875, 0.375, 0.875, 0.375, 0.75, 0.375, 0.625, 0.375, 0.75, 0.25, 0.75, 0.25, 0.625, 0.375, 0.875, 0.3125, 1.0, 0.25, 0.875, 0.3125, 0.0, 0.375, 0.125, 0.25, 0.125, 0.375, 0.25, 0.375, 0.375, 0.25, 0.375, 0.25, 0.25, 0.375, 0.5, 0.375, 0.625, 0.25, 0.625, 0.25, 0.5, 0.375, 0.75, 0.375, 0.875, 0.25, 0.875, 0.25, 0.75, 0.375, 0.125, 0.375, 0.25, 0.25, 0.25, 0.25, 0.125, 0.375, 0.375, 0.375, 0.5, 0.25, 0.5, 0.25, 0.375, 0.1875, 0.0, 0.25, 0.125, 0.125, 0.125, 0.25, 0.25, 0.25, 0.375, 0.125, 0.375, 0.125, 0.25, 0.25, 0.5, 0.25, 0.625, 0.125, 0.625, 0.125, 0.5, 0.25, 0.75, 0.25, 0.875, 0.125, 0.875, 0.125, 0.75, 0.25, 0.125, 0.25, 0.25, 0.125, 0.25, 0.125, 0.125, 0.25, 0.375, 0.25, 0.5, 0.125, 0.5, 0.125, 0.375, 0.25, 0.625, 0.25, 0.75, 0.125, 0.75, 0.125, 0.625, 0.25, 0.875, 0.1875, 1.0, 0.125, 0.875, 0.125, 0.75, 0.125, 0.875, 0.0, 0.875, 0.0, 0.75, 0.125, 0.125, 0.125, 0.25, 0.0, 0.25, 0.0, 0.125, 0.125, 0.375, 0.125, 0.5, 0.0, 0.5, 0.0, 0.375, 0.125, 0.625, 0.125, 0.75, 0.0, 0.75, 0.0, 0.625, 0.125, 0.875, 0.0625, 1.0, 0.0, 0.875, 0.0625, 0.0, 0.125, 0.125, 0.0, 0.125, 0.125, 0.25, 0.125, 0.375, 0.0, 0.375, 0.0, 0.25, 0.125, 0.5, 0.125, 0.625, 0.0, 0.625, 0.0, 0.5, 1.0, 0.125, 1.0, 0.25, 0.875, 0.25, 0.875, 0.125, 1.0, 0.375, 1.0, 0.5, 0.875, 0.5, 0.875, 0.375, 1.0, 0.625, 1.0, 0.75, 0.875, 0.75, 0.875, 0.625, 1.0, 0.875, 0.9375, 1.0, 0.875, 0.875, 0.9375, 0.0, 1.0, 0.125, 0.875, 0.125, 1.0, 0.25, 1.0, 0.375, 0.875, 0.375, 0.875, 0.25, 1.0, 0.5, 1.0, 0.625, 0.875, 0.625, 0.875, 0.5, 1.0, 0.75, 1.0, 0.875, 0.875, 0.875, 0.875, 0.75, 0.875, 0.875, 0.8125, 1.0, 0.75, 0.875, 0.8125, 0.0, 0.875, 0.125, 0.75, 0.125, 0.875, 0.25, 0.875, 0.375, 0.75, 0.375, 0.75, 0.25, 0.875, 0.5, 0.875, 0.625, 0.75, 0.625, 0.75, 0.5, 0.875, 0.75, 0.875, 0.875, 0.75, 0.875, 0.75, 0.75, 0.875, 0.125, 0.875, 0.25, 0.75, 0.25, 0.75, 0.125, 0.875, 0.375, 0.875, 0.5, 0.75, 0.5, 0.75, 0.375, 0.875, 0.625, 0.875, 0.75, 0.75, 0.75, 0.75, 0.625, 0.375, 0.6667, 0.25, 0.6667, 0.25, 0.3333, 0.375, 0.3333, 0.375, 0.6667, 0.375, 0.3333, 0.5, 0.3333, 0.5, 0.6667, 0.375, 0.6667, 0.375, 0.6667, 0.5, 0.6667, 0.5, 0.6667, 0.0, 0.0, 0.0, 0.0, 0.0, 0.0, 0.0, 0.0, 0.375, 0.6667, 0.375, 0.6667, 0.25, 0.6667, 0.25, 0.6667, 0.0, 0.0, 0.5, 0.3333, 0.375, 0.3333, 0.0, 0.0, 0.0, 0.0, 0.0, 0.0, 0.375, 0.3333, 0.25, 0.3333, 0.375, 0.6667, 0.375, 0.6667, 0.25, 0.6667, 0.25, 0.6667, 0.0, 0.0, 0.0, 0.0, 0.25, 0.6667, 0.375, 0.6667, 0.0, 0.0, 0.0, 0.0, 0.375, 0.6667, 0.375, 0.6667, 0.0, 0.0, 0.0, 0.0, 0.0, 0.0, 0.0, 0.0, 0.0, 0.0, 0.0, 0.0, 0.0, 0.0, 0.0, 0.0, 0.5, 0.6667, 0.0, 0.0, 0.0, 0.0, 0.375, 0.6667, 0.375, 0.6667, 0.375, 0.6667, 0.0, 0.0, 0.0, 0.0, 0.5, 0.6667, 0.5, 0.6667, 0.375, 0.6667, 0.375, 0.6667, 0.0, 0.0, 0.0, 0.0, 0.0, 0.0, 0.0, 0.0, 0.75, 0.875, 0.625, 0.875, 0.6875, 1.0, 0.6875, 0.0, 0.625, 0.125, 0.75, 0.125, 0.75, 0.25, 0.625, 0.25, 0.625, 0.375, 0.75, 0.375, 0.75, 0.5, 0.625, 0.5, 0.625, 0.625, 0.75, 0.625, 0.75, 0.75, 0.625, 0.75, 0.625, 0.875, 0.75, 0.875, 0.75, 0.125, 0.625, 0.125, 0.625, 0.25, 0.75, 0.25, 0.75, 0.375, 0.625, 0.375, 0.625, 0.5, 0.75, 0.5, 0.75, 0.625, 0.625, 0.625, 0.625, 0.75, 0.75, 0.75, 0.625, 0.5, 0.5, 0.5, 0.5, 0.625, 0.625, 0.625, 0.625, 0.75, 0.5, 0.75, 0.5, 0.875, 0.625, 0.875, 0.625, 0.125, 0.5, 0.125, 0.5, 0.25, 0.625, 0.25, 0.625, 0.375, 0.5, 0.375, 0.5, 0.5, 0.625, 0.5, 0.625, 0.625, 0.5, 0.625, 0.5, 0.75, 0.625, 0.75, 0.625, 0.875, 0.5, 0.875, 0.5625, 1.0, 0.5625, 0.0, 0.5, 0.125, 0.625, 0.125, 0.625, 0.25, 0.5, 0.25, 0.5, 0.375, 0.625, 0.375, 0.5, 0.125, 0.375, 0.125, 0.375, 0.25, 0.5, 0.25, 0.5, 0.375, 0.375, 0.375, 0.375, 0.5, 0.5, 0.5, 0.5, 0.625, 0.375, 0.625, 0.375, 0.75, 0.5, 0.75, 0.5, 0.875, 0.375, 0.875, 0.4375, 1.0, 0.4375, 0.0, 0.375, 0.125, 0.5, 0.125, 0.5, 0.25, 0.375, 0.25, 0.375, 0.375, 0.5, 0.375, 0.5, 0.5, 0.375, 0.5, 0.375, 0.625, 0.5, 0.625, 0.5, 0.75, 0.375, 0.75, 0.375, 0.875, 0.5, 0.875, 0.375, 0.625, 0.25, 0.625, 0.25, 0.75, 0.375, 0.75, 0.375, 0.875, 0.25, 0.875, 0.3125, 1.0, 0.3125, 0.0, 0.25, 0.125, 0.375, 0.125, 0.375, 0.25, 0.25, 0.25, 0.25, 0.375, 0.375, 0.375, 0.375, 0.5, 0.25, 0.5, 0.25, 0.625, 0.375, 0.625, 0.375, 0.75, 0.25, 0.75, 0.25, 0.875, 0.375, 0.875, 0.375, 0.125, 0.25, 0.125, 0.25, 0.25, 0.375, 0.25, 0.375, 0.375, 0.25, 0.375, 0.25, 0.5, 0.375, 0.5, 0.1875, 0.0, 0.125, 0.125, 0.25, 0.125, 0.25, 0.25, 0.125, 0.25, 0.125, 0.375, 0.25, 0.375, 0.25, 0.5, 0.125, 0.5, 0.125, 0.625, 0.25, 0.625, 0.25, 0.75, 0.125, 0.75, 0.125, 0.875, 0.25, 0.875, 0.25, 0.125, 0.125, 0.125, 0.125, 0.25, 0.25, 0.25, 0.25, 0.375, 0.125, 0.375, 0.125, 0.5, 0.25, 0.5, 0.25, 0.625, 0.125, 0.625, 0.125, 0.75, 0.25, 0.75, 0.25, 0.875, 0.125, 0.875, 0.1875, 1.0, 0.125, 0.75, 0.0, 0.75, 0.0, 0.875, 0.125, 0.875, 0.125, 0.125, 0.0, 0.125, 0.0, 0.25, 0.125, 0.25, 0.125, 0.375, 0.0, 0.375, 0.0, 0.5, 0.125, 0.5, 0.125, 0.625, 0.0, 0.625, 0.0, 0.75, 0.125, 0.75, 0.125, 0.875, 0.0, 0.875, 0.0625, 1.0, 0.0625, 0.0, 0.0, 0.125, 0.125, 0.125, 0.125, 0.25, 0.0, 0.25, 0.0, 0.375, 0.125, 0.375, 0.125, 0.5, 0.0, 0.5, 0.0, 0.625, 0.125, 0.625, 1.0, 0.125, 0.875, 0.125, 0.875, 0.25, 1.0, 0.25, 1.0, 0.375, 0.875, 0.375, 0.875, 0.5, 1.0, 0.5, 1.0, 0.625, 0.875, 0.625, 0.875, 0.75, 1.0, 0.75, 1.0, 0.875, 0.875, 0.875, 0.9375, 1.0, 0.9375, 0.0, 0.875, 0.125, 1.0, 0.125, 1.0, 0.25, 0.875, 0.25, 0.875, 0.375, 1.0, 0.375, 1.0, 0.5, 0.875, 0.5, 0.875, 0.625, 1.0, 0.625, 1.0, 0.75, 0.875, 0.75, 0.875, 0.875, 1.0, 0.875, 0.875, 0.875, 0.75, 0.875, 0.8125, 1.0, 0.8125, 0.0, 0.75, 0.125, 0.875, 0.125, 0.875, 0.25, 0.75, 0.25, 0.75, 0.375, 0.875, 0.375, 0.875, 0.5, 0.75, 0.5, 0.75, 0.625, 0.875, 0.625, 0.875, 0.75, 0.75, 0.75, 0.75, 0.875, 0.875, 0.875, 0.875, 0.125, 0.75, 0.125, 0.75, 0.25, 0.875, 0.25, 0.875, 0.375, 0.75, 0.375, 0.75, 0.5, 0.875, 0.5, 0.875, 0.625, 0.75, 0.625, 0.75, 0.75, 0.875, 0.75, 0.75, 0.875, 0.625, 0.875, 0.6875, 1.0, 0.6875, 0.0, 0.625, 0.125, 0.75, 0.125, 0.75, 0.25, 0.625, 0.25, 0.625, 0.375, 0.75, 0.375, 0.75, 0.5, 0.625, 0.5, 0.625, 0.625, 0.75, 0.625, 0.75, 0.75, 0.625, 0.75, 0.625, 0.875, 0.75, 0.875, 0.75, 0.125, 0.625, 0.125, 0.625, 0.25, 0.75, 0.25, 0.75, 0.375, 0.625, 0.375, 0.625, 0.5, 0.75, 0.5, 0.75, 0.625, 0.625, 0.625, 0.625, 0.75, 0.75, 0.75, 0.625, 0.5, 0.5, 0.5, 0.5, 0.625, 0.625, 0.625, 0.625, 0.75, 0.5, 0.75, 0.5, 0.875, 0.625, 0.875, 0.625, 0.125, 0.5, 0.125, 0.5, 0.25, 0.625, 0.25, 0.625, 0.375, 0.5, 0.375, 0.5, 0.5, 0.625, 0.5, 0.625, 0.625, 0.5, 0.625, 0.5, 0.75, 0.625, 0.75, 0.625, 0.875, 0.5, 0.875, 0.5625, 1.0, 0.5625, 0.0, 0.5, 0.125, 0.625, 0.125, 0.625, 0.25, 0.5, 0.25, 0.5, 0.375, 0.625, 0.375, 0.5, 0.125, 0.375, 0.125, 0.375, 0.25, 0.5, 0.25, 0.5, 0.375, 0.375, 0.375, 0.375, 0.5, 0.5, 0.5, 0.5, 0.625, 0.375, 0.625, 0.375, 0.75, 0.5, 0.75, 0.5, 0.875, 0.375, 0.875, 0.4375, 1.0, 0.4375, 0.0, 0.375, 0.125, 0.5, 0.125, 0.5, 0.25, 0.375, 0.25, 0.375, 0.375, 0.5, 0.375, 0.5, 0.5, 0.375, 0.5, 0.375, 0.625, 0.5, 0.625, 0.5, 0.75, 0.375, 0.75, 0.375, 0.875, 0.5, 0.875, 0.375, 0.625, 0.25, 0.625, 0.25, 0.75, 0.375, 0.75, 0.375, 0.875, 0.25, 0.875, 0.3125, 1.0, 0.3125, 0.0, 0.25, 0.125, 0.375, 0.125, 0.375, 0.25, 0.25, 0.25, 0.25, 0.375, 0.375, 0.375, 0.375, 0.5, 0.25, 0.5, 0.25, 0.625, 0.375, 0.625, 0.375, 0.75, 0.25, 0.75, 0.25, 0.875, 0.375, 0.875, 0.375, 0.125, 0.25, 0.125, 0.25, 0.25, 0.375, 0.25, 0.375, 0.375, 0.25, 0.375, 0.25, 0.5, 0.375, 0.5, 0.1875, 0.0, 0.125, 0.125, 0.25, 0.125, 0.25, 0.25, 0.125, 0.25, 0.125, 0.375, 0.25, 0.375, 0.25, 0.5, 0.125, 0.5, 0.125, 0.625, 0.25, 0.625, 0.25, 0.75, 0.125, 0.75, 0.125, 0.875, 0.25, 0.875, 0.25, 0.125, 0.125, 0.125, 0.125, 0.25, 0.25, 0.25, 0.25, 0.375, 0.125, 0.375, 0.125, 0.5, 0.25, 0.5, 0.25, 0.625, 0.125, 0.625, 0.125, 0.75, 0.25, 0.75, 0.25, 0.875, 0.125, 0.875, 0.1875, 1.0, 0.125, 0.75, 0.0, 0.75, 0.0, 0.875, 0.125, 0.875, 0.125, 0.125, 0.0, 0.125, 0.0, 0.25, 0.125, 0.25, 0.125, 0.375, 0.0, 0.375, 0.0, 0.5, 0.125, 0.5, 0.125, 0.625, 0.0, 0.625, 0.0, 0.75, 0.125, 0.75, 0.125, 0.875, 0.0, 0.875, 0.0625, 1.0, 0.0625, 0.0, 0.0, 0.125, 0.125, 0.125, 0.125, 0.25, 0.0, 0.25, 0.0, 0.375, 0.125, 0.375, 0.125, 0.5, 0.0, 0.5, 0.0, 0.625, 0.125, 0.625, 1.0, 0.125, 0.875, 0.125, 0.875, 0.25, 1.0, 0.25, 1.0, 0.375, 0.875, 0.375, 0.875, 0.5, 1.0, 0.5, 1.0, 0.625, 0.875, 0.625, 0.875, 0.75, 1.0, 0.75, 1.0, 0.875, 0.875, 0.875, 0.9375, 1.0, 0.9375, 0.0, 0.875, 0.125, 1.0, 0.125, 1.0, 0.25, 0.875, 0.25, 0.875, 0.375, 1.0, 0.375, 1.0, 0.5, 0.875, 0.5, 0.875, 0.625, 1.0, 0.625, 1.0, 0.75, 0.875, 0.75, 0.875, 0.875, 1.0, 0.875, 0.875, 0.875, 0.75, 0.875, 0.8125, 1.0, 0.8125, 0.0, 0.75, 0.125, 0.875, 0.125, 0.875, 0.25, 0.75, 0.25, 0.75, 0.375, 0.875, 0.375, 0.875, 0.5, 0.75, 0.5, 0.75, 0.625, 0.875, 0.625, 0.875, 0.75, 0.75, 0.75, 0.75, 0.875, 0.875, 0.875, 0.875, 0.125, 0.75, 0.125, 0.75, 0.25, 0.875, 0.25, 0.875, 0.375, 0.75, 0.375, 0.75, 0.5, 0.875, 0.5, 0.875, 0.625, 0.75, 0.625, 0.75, 0.75, 0.875, 0.75, 0.375, 0.6667, 0.25, 0.6667, 0.25, 0.3333, 0.375, 0.3333, 0.375, 0.6667, 0.375, 0.3333, 0.5, 0.3333, 0.5, 0.6667, 0.375, 0.6667, 0.375, 0.6667, 0.5, 0.6667, 0.5, 0.6667, 0.0, 0.0, 0.0, 0.0, 0.0, 0.0, 0.0, 0.0, 0.375, 0.6667, 0.375, 0.6667, 0.25, 0.6667, 0.25, 0.6667, 0.0, 0.0, 0.5, 0.3333, 0.375, 0.3333, 0.0, 0.0, 0.0, 0.0, 0.0, 0.0, 0.375, 0.3333, 0.25, 0.3333, 0.375, 0.6667, 0.375, 0.6667, 0.25, 0.6667, 0.25, 0.6667, 0.0, 0.0, 0.0, 0.0, 0.25, 0.6667, 0.375, 0.6667, 0.0, 0.0, 0.0, 0.0, 0.375, 0.6667, 0.375, 0.6667, 0.0, 0.0, 0.0, 0.0, 0.0, 0.0, 0.0, 0.0, 0.0, 0.0, 0.0, 0.0, 0.0, 0.0, 0.0, 0.0, 0.5, 0.6667, 0.0, 0.0, 0.0, 0.0, 0.375, 0.6667, 0.375, 0.6667, 0.375, 0.6667, 0.0, 0.0, 0.0, 0.0, 0.5, 0.6667, 0.5, 0.6667, 0.375, 0.6667, 0.375, 0.6667, 0.0, 0.0, 0.0, 0.0, 0.0, 0.0, 0.0, 0.0, 0.75, 0.875, 0.625, 0.875, 0.6875, 1.0, 0.6875, 0.0, 0.625, 0.125, 0.75, 0.125, 0.75, 0.25, 0.625, 0.25, 0.625, 0.375, 0.75, 0.375, 0.75, 0.5, 0.625, 0.5, 0.625, 0.625, 0.75, 0.625, 0.75, 0.75, 0.625, 0.75, 0.625, 0.875, 0.75, 0.875, 0.75, 0.125, 0.625, 0.125, 0.625, 0.25, 0.75, 0.25, 0.75, 0.375, 0.625, 0.375, 0.625, 0.5, 0.75, 0.5, 0.75, 0.625, 0.625, 0.625, 0.625, 0.75, 0.75, 0.75, 0.625, 0.5, 0.5, 0.5, 0.5, 0.625, 0.625, 0.625, 0.625, 0.75, 0.5, 0.75, 0.5, 0.875, 0.625, 0.875, 0.625, 0.125, 0.5, 0.125, 0.5, 0.25, 0.625, 0.25, 0.625, 0.375, 0.5, 0.375, 0.5, 0.5, 0.625, 0.5, 0.625, 0.625, 0.5, 0.625, 0.5, 0.75, 0.625, 0.75, 0.625, 0.875, 0.5, 0.875, 0.5625, 1.0, 0.5625, 0.0, 0.5, 0.125, 0.625, 0.125, 0.625, 0.25, 0.5, 0.25, 0.5, 0.375, 0.625, 0.375, 0.5, 0.125, 0.375, 0.125, 0.375, 0.25, 0.5, 0.25, 0.5, 0.375, 0.375, 0.375, 0.375, 0.5, 0.5, 0.5, 0.5, 0.625, 0.375, 0.625, 0.375, 0.75, 0.5, 0.75, 0.5, 0.875, 0.375, 0.875, 0.4375, 1.0, 0.4375, 0.0, 0.375, 0.125, 0.5, 0.125, 0.5, 0.25, 0.375, 0.25, 0.375, 0.375, 0.5, 0.375, 0.5, 0.5, 0.375, 0.5, 0.375, 0.625, 0.5, 0.625, 0.5, 0.75, 0.375, 0.75, 0.375, 0.875, 0.5, 0.875, 0.375, 0.625, 0.25, 0.625, 0.25, 0.75, 0.375, 0.75, 0.375, 0.875, 0.25, 0.875, 0.3125, 1.0, 0.3125, 0.0, 0.25, 0.125, 0.375, 0.125, 0.375, 0.25, 0.25, 0.25, 0.25, 0.375, 0.375, 0.375, 0.375, 0.5, 0.25, 0.5, 0.25, 0.625, 0.375, 0.625, 0.375, 0.75, 0.25, 0.75, 0.25, 0.875, 0.375, 0.875, 0.375, 0.125, 0.25, 0.125, 0.25, 0.25, 0.375, 0.25, 0.375, 0.375, 0.25, 0.375, 0.25, 0.5, 0.375, 0.5, 0.1875, 0.0, 0.125, 0.125, 0.25, 0.125, 0.25, 0.25, 0.125, 0.25, 0.125, 0.375, 0.25, 0.375, 0.25, 0.5, 0.125, 0.5, 0.125, 0.625, 0.25, 0.625, 0.25, 0.75, 0.125, 0.75, 0.125, 0.875, 0.25, 0.875, 0.25, 0.125, 0.125, 0.125, 0.125, 0.25, 0.25, 0.25, 0.25, 0.375, 0.125, 0.375, 0.125, 0.5, 0.25, 0.5, 0.25, 0.625, 0.125, 0.625, 0.125, 0.75, 0.25, 0.75, 0.25, 0.875, 0.125, 0.875, 0.1875, 1.0, 0.125, 0.75, 0.0, 0.75, 0.0, 0.875, 0.125, 0.875, 0.125, 0.125, 0.0, 0.125, 0.0, 0.25, 0.125, 0.25, 0.125, 0.375, 0.0, 0.375, 0.0, 0.5, 0.125, 0.5, 0.125, 0.625, 0.0, 0.625, 0.0, 0.75, 0.125, 0.75, 0.125, 0.875, 0.0, 0.875, 0.0625, 1.0, 0.0625, 0.0, 0.0, 0.125, 0.125, 0.125, 0.125, 0.25, 0.0, 0.25, 0.0, 0.375, 0.125, 0.375, 0.125, 0.5, 0.0, 0.5, 0.0, 0.625, 0.125, 0.625, 1.0, 0.125, 0.875, 0.125, 0.875, 0.25, 1.0, 0.25, 1.0, 0.375, 0.875, 0.375, 0.875, 0.5, 1.0, 0.5, 1.0, 0.625, 0.875, 0.625, 0.875, 0.75, 1.0, 0.75, 1.0, 0.875, 0.875, 0.875, 0.9375, 1.0, 0.9375, 0.0, 0.875, 0.125, 1.0, 0.125, 1.0, 0.25, 0.875, 0.25, 0.875, 0.375, 1.0, 0.375, 1.0, 0.5, 0.875, 0.5, 0.875, 0.625, 1.0, 0.625, 1.0, 0.75, 0.875, 0.75, 0.875, 0.875, 1.0, 0.875, 0.875, 0.875, 0.75, 0.875, 0.8125, 1.0, 0.8125, 0.0, 0.75, 0.125, 0.875, 0.125, 0.875, 0.25, 0.75, 0.25, 0.75, 0.375, 0.875, 0.375, 0.875, 0.5, 0.75, 0.5, 0.75, 0.625, 0.875, 0.625, 0.875, 0.75, 0.75, 0.75, 0.75, 0.875, 0.875, 0.875, 0.875, 0.125, 0.75, 0.125, 0.75, 0.25, 0.875, 0.25, 0.875, 0.375, 0.75, 0.375, 0.75, 0.5, 0.875, 0.5, 0.875, 0.625, 0.75, 0.625, 0.75, 0.75, 0.875, 0.75, 0.75, 0.875, 0.625, 0.875, 0.6875, 1.0, 0.6875, 0.0, 0.625, 0.125, 0.75, 0.125, 0.75, 0.25, 0.625, 0.25, 0.625, 0.375, 0.75, 0.375, 0.75, 0.5, 0.625, 0.5, 0.625, 0.625, 0.75, 0.625, 0.75, 0.75, 0.625, 0.75, 0.625, 0.875, 0.75, 0.875, 0.75, 0.125, 0.625, 0.125, 0.625, 0.25, 0.75, 0.25, 0.75, 0.375, 0.625, 0.375, 0.625, 0.5, 0.75, 0.5, 0.75, 0.625, 0.625, 0.625, 0.625, 0.75, 0.75, 0.75, 0.625, 0.5, 0.5, 0.5, 0.5, 0.625, 0.625, 0.625, 0.625, 0.75, 0.5, 0.75, 0.5, 0.875, 0.625, 0.875, 0.625, 0.125, 0.5, 0.125, 0.5, 0.25, 0.625, 0.25, 0.625, 0.375, 0.5, 0.375, 0.5, 0.5, 0.625, 0.5, 0.625, 0.625, 0.5, 0.625, 0.5, 0.75, 0.625, 0.75, 0.625, 0.875, 0.5, 0.875, 0.5625, 1.0, 0.5625, 0.0, 0.5, 0.125, 0.625, 0.125, 0.625, 0.25, 0.5, 0.25, 0.5, 0.375, 0.625, 0.375, 0.5, 0.125, 0.375, 0.125, 0.375, 0.25, 0.5, 0.25, 0.5, 0.375, 0.375, 0.375, 0.375, 0.5, 0.5, 0.5, 0.5, 0.625, 0.375, 0.625, 0.375, 0.75, 0.5, 0.75, 0.5, 0.875, 0.375, 0.875, 0.4375, 1.0, 0.4375, 0.0, 0.375, 0.125, 0.5, 0.125, 0.5, 0.25, 0.375, 0.25, 0.375, 0.375, 0.5, 0.375, 0.5, 0.5, 0.375, 0.5, 0.375, 0.625, 0.5, 0.625, 0.5, 0.75, 0.375, 0.75, 0.375, 0.875, 0.5, 0.875, 0.375, 0.625, 0.25, 0.625, 0.25, 0.75, 0.375, 0.75, 0.375, 0.875, 0.25, 0.875, 0.3125, 1.0, 0.3125, 0.0, 0.25, 0.125, 0.375, 0.125, 0.375, 0.25, 0.25, 0.25, 0.25, 0.375, 0.375, 0.375, 0.375, 0.5, 0.25, 0.5, 0.25, 0.625, 0.375, 0.625, 0.375, 0.75, 0.25, 0.75, 0.25, 0.875, 0.375, 0.875, 0.375, 0.125, 0.25, 0.125, 0.25, 0.25, 0.375, 0.25, 0.375, 0.375, 0.25, 0.375, 0.25, 0.5, 0.375, 0.5, 0.1875, 0.0, 0.125, 0.125, 0.25, 0.125, 0.25, 0.25, 0.125, 0.25, 0.125, 0.375, 0.25, 0.375, 0.25, 0.5, 0.125, 0.5, 0.125, 0.625, 0.25, 0.625, 0.25, 0.75, 0.125, 0.75, 0.125, 0.875, 0.25, 0.875, 0.25, 0.125, 0.125, 0.125, 0.125, 0.25, 0.25, 0.25, 0.25, 0.375, 0.125, 0.375, 0.125, 0.5, 0.25, 0.5, 0.25, 0.625, 0.125, 0.625, 0.125, 0.75, 0.25, 0.75, 0.25, 0.875, 0.125, 0.875, 0.1875, 1.0, 0.125, 0.75, 0.0, 0.75, 0.0, 0.875, 0.125, 0.875, 0.125, 0.125, 0.0, 0.125, 0.0, 0.25, 0.125, 0.25, 0.125, 0.375, 0.0, 0.375, 0.0, 0.5, 0.125, 0.5, 0.125, 0.625, 0.0, 0.625, 0.0, 0.75, 0.125, 0.75, 0.125, 0.875, 0.0, 0.875, 0.0625, 1.0, 0.0625, 0.0, 0.0, 0.125, 0.125, 0.125, 0.125, 0.25, 0.0, 0.25, 0.0, 0.375, 0.125, 0.375, 0.125, 0.5, 0.0, 0.5, 0.0, 0.625, 0.125, 0.625, 1.0, 0.125, 0.875, 0.125, 0.875, 0.25, 1.0, 0.25, 1.0, 0.375, 0.875, 0.375, 0.875, 0.5, 1.0, 0.5, 1.0, 0.625, 0.875, 0.625, 0.875, 0.75, 1.0, 0.75, 1.0, 0.875, 0.875, 0.875, 0.9375, 1.0, 0.9375, 0.0, 0.875, 0.125, 1.0, 0.125, 1.0, 0.25, 0.875, 0.25, 0.875, 0.375, 1.0, 0.375, 1.0, 0.5, 0.875, 0.5, 0.875, 0.625, 1.0, 0.625, 1.0, 0.75, 0.875, 0.75, 0.875, 0.875, 1.0, 0.875, 0.875, 0.875, 0.75, 0.875, 0.8125, 1.0, 0.8125, 0.0, 0.75, 0.125, 0.875, 0.125, 0.875, 0.25, 0.75, 0.25, 0.75, 0.375, 0.875, 0.375, 0.875, 0.5, 0.75, 0.5, 0.75, 0.625, 0.875, 0.625, 0.875, 0.75, 0.75, 0.75, 0.75, 0.875, 0.875, 0.875, 0.875, 0.125, 0.75, 0.125, 0.75, 0.25, 0.875, 0.25, 0.875, 0.375, 0.75, 0.375, 0.75, 0.5, 0.875, 0.5, 0.875, 0.625, 0.75, 0.625, 0.75, 0.75, 0.875, 0.75, 0.375, 0.6667, 0.375, 0.3333, 0.25, 0.3333, 0.25, 0.6667, 0.375, 0.6667, 0.5, 0.6667, 0.5, 0.3333, 0.375, 0.3333, 0.375, 0.6667, 0.5, 0.6667, 0.5, 0.6667, 0.375, 0.6667, 0.0, 0.0, 0.0, 0.0, 0.0, 0.0, 0.0, 0.0, 0.375, 0.6667, 0.25, 0.6667, 0.25, 0.6667, 0.375, 0.6667, 0.0, 0.0, 0.0, 0.0, 0.375, 0.3333, 0.5, 0.3333, 0.0, 0.0, 0.25, 0.3333, 0.375, 0.3333, 0.0, 0.0, 0.375, 0.6667, 0.25, 0.6667, 0.25, 0.6667, 0.375, 0.6667, 0.0, 0.0, 0.375, 0.6667, 0.25, 0.6667, 0.0, 0.0, 0.0, 0.0, 0.375, 0.6667, 0.375, 0.6667, 0.0, 0.0, 0.0, 0.0, 0.0, 0.0, 0.0, 0.0, 0.0, 0.0, 0.0, 0.0, 0.0, 0.0, 0.0, 0.0, 0.0, 0.0, 0.5, 0.6667, 0.375, 0.6667, 0.0, 0.0, 0.0, 0.0, 0.375, 0.6667, 0.0, 0.0, 0.0, 0.0, 0.375, 0.6667, 0.5, 0.6667, 0.375, 0.6667, 0.375, 0.6667, 0.5, 0.6667, 0.0, 0.0, 0.0, 0.0, 0.0, 0.0, 0.0, 0.0, 0.75, 0.875, 0.6875, 1.0, 0.625, 0.875, 0.6875, 0.0, 0.75, 0.125, 0.625, 0.125, 0.75, 0.25, 0.75, 0.375, 0.625, 0.375, 0.625, 0.25, 0.75, 0.5, 0.75, 0.625, 0.625, 0.625, 0.625, 0.5, 0.75, 0.75, 0.75, 0.875, 0.625, 0.875, 0.625, 0.75, 0.75, 0.125, 0.75, 0.25, 0.625, 0.25, 0.625, 0.125, 0.75, 0.375, 0.75, 0.5, 0.625, 0.5, 0.625, 0.375, 0.75, 0.625, 0.75, 0.75, 0.625, 0.75, 0.625, 0.625, 0.625, 0.5, 0.625, 0.625, 0.5, 0.625, 0.5, 0.5, 0.625, 0.75, 0.625, 0.875, 0.5, 0.875, 0.5, 0.75, 0.625, 0.125, 0.625, 0.25, 0.5, 0.25, 0.5, 0.125, 0.625, 0.375, 0.625, 0.5, 0.5, 0.5, 0.5, 0.375, 0.625, 0.625, 0.625, 0.75, 0.5, 0.75, 0.5, 0.625, 0.625, 0.875, 0.5625, 1.0, 0.5, 0.875, 0.5625, 0.0, 0.625, 0.125, 0.5, 0.125, 0.625, 0.25, 0.625, 0.375, 0.5, 0.375, 0.5, 0.25, 0.5, 0.125, 0.5, 0.25, 0.375, 0.25, 0.375, 0.125, 0.5, 0.375, 0.5, 0.5, 0.375, 0.5, 0.375, 0.375, 0.5, 0.625, 0.5, 0.75, 0.375, 0.75, 0.375, 0.625, 0.5, 0.875, 0.4375, 1.0, 0.375, 0.875, 0.4375, 0.0, 0.5, 0.125, 0.375, 0.125, 0.5, 0.25, 0.5, 0.375, 0.375, 0.375, 0.375, 0.25, 0.5, 0.5, 0.5, 0.625, 0.375, 0.625, 0.375, 0.5, 0.5, 0.75, 0.5, 0.875, 0.375, 0.875, 0.375, 0.75, 0.375, 0.625, 0.375, 0.75, 0.25, 0.75, 0.25, 0.625, 0.375, 0.875, 0.3125, 1.0, 0.25, 0.875, 0.3125, 0.0, 0.375, 0.125, 0.25, 0.125, 0.375, 0.25, 0.375, 0.375, 0.25, 0.375, 0.25, 0.25, 0.375, 0.5, 0.375, 0.625, 0.25, 0.625, 0.25, 0.5, 0.375, 0.75, 0.375, 0.875, 0.25, 0.875, 0.25, 0.75, 0.375, 0.125, 0.375, 0.25, 0.25, 0.25, 0.25, 0.125, 0.375, 0.375, 0.375, 0.5, 0.25, 0.5, 0.25, 0.375, 0.1875, 0.0, 0.25, 0.125, 0.125, 0.125, 0.25, 0.25, 0.25, 0.375, 0.125, 0.375, 0.125, 0.25, 0.25, 0.5, 0.25, 0.625, 0.125, 0.625, 0.125, 0.5, 0.25, 0.75, 0.25, 0.875, 0.125, 0.875, 0.125, 0.75, 0.25, 0.125, 0.25, 0.25, 0.125, 0.25, 0.125, 0.125, 0.25, 0.375, 0.25, 0.5, 0.125, 0.5, 0.125, 0.375, 0.25, 0.625, 0.25, 0.75, 0.125, 0.75, 0.125, 0.625, 0.25, 0.875, 0.1875, 1.0, 0.125, 0.875, 0.125, 0.75, 0.125, 0.875, 0.0, 0.875, 0.0, 0.75, 0.125, 0.125, 0.125, 0.25, 0.0, 0.25, 0.0, 0.125, 0.125, 0.375, 0.125, 0.5, 0.0, 0.5, 0.0, 0.375, 0.125, 0.625, 0.125, 0.75, 0.0, 0.75, 0.0, 0.625, 0.125, 0.875, 0.0625, 1.0, 0.0, 0.875, 0.0625, 0.0, 0.125, 0.125, 0.0, 0.125, 0.125, 0.25, 0.125, 0.375, 0.0, 0.375, 0.0, 0.25, 0.125, 0.5, 0.125, 0.625, 0.0, 0.625, 0.0, 0.5, 1.0, 0.125, 1.0, 0.25, 0.875, 0.25, 0.875, 0.125, 1.0, 0.375, 1.0, 0.5, 0.875, 0.5, 0.875, 0.375, 1.0, 0.625, 1.0, 0.75, 0.875, 0.75, 0.875, 0.625, 1.0, 0.875, 0.9375, 1.0, 0.875, 0.875, 0.9375, 0.0, 1.0, 0.125, 0.875, 0.125, 1.0, 0.25, 1.0, 0.375, 0.875, 0.375, 0.875, 0.25, 1.0, 0.5, 1.0, 0.625, 0.875, 0.625, 0.875, 0.5, 1.0, 0.75, 1.0, 0.875, 0.875, 0.875, 0.875, 0.75, 0.875, 0.875, 0.8125, 1.0, 0.75, 0.875, 0.8125, 0.0, 0.875, 0.125, 0.75, 0.125, 0.875, 0.25, 0.875, 0.375, 0.75, 0.375, 0.75, 0.25, 0.875, 0.5, 0.875, 0.625, 0.75, 0.625, 0.75, 0.5, 0.875, 0.75, 0.875, 0.875, 0.75, 0.875, 0.75, 0.75, 0.875, 0.125, 0.875, 0.25, 0.75, 0.25, 0.75, 0.125, 0.875, 0.375, 0.875, 0.5, 0.75, 0.5, 0.75, 0.375, 0.875, 0.625, 0.875, 0.75, 0.75, 0.75, 0.75, 0.625, 0.75, 0.875, 0.6875, 1.0, 0.625, 0.875, 0.6875, 0.0, 0.75, 0.125, 0.625, 0.125, 0.75, 0.25, 0.75, 0.375, 0.625, 0.375, 0.625, 0.25, 0.75, 0.5, 0.75, 0.625, 0.625, 0.625, 0.625, 0.5, 0.75, 0.75, 0.75, 0.875, 0.625, 0.875, 0.625, 0.75, 0.75, 0.125, 0.75, 0.25, 0.625, 0.25, 0.625, 0.125, 0.75, 0.375, 0.75, 0.5, 0.625, 0.5, 0.625, 0.375, 0.75, 0.625, 0.75, 0.75, 0.625, 0.75, 0.625, 0.625, 0.625, 0.5, 0.625, 0.625, 0.5, 0.625, 0.5, 0.5, 0.625, 0.75, 0.625, 0.875, 0.5, 0.875, 0.5, 0.75, 0.625, 0.125, 0.625, 0.25, 0.5, 0.25, 0.5, 0.125, 0.625, 0.375, 0.625, 0.5, 0.5, 0.5, 0.5, 0.375, 0.625, 0.625, 0.625, 0.75, 0.5, 0.75, 0.5, 0.625, 0.625, 0.875, 0.5625, 1.0, 0.5, 0.875, 0.5625, 0.0, 0.625, 0.125, 0.5, 0.125, 0.625, 0.25, 0.625, 0.375, 0.5, 0.375, 0.5, 0.25, 0.5, 0.125, 0.5, 0.25, 0.375, 0.25, 0.375, 0.125, 0.5, 0.375, 0.5, 0.5, 0.375, 0.5, 0.375, 0.375, 0.5, 0.625, 0.5, 0.75, 0.375, 0.75, 0.375, 0.625, 0.5, 0.875, 0.4375, 1.0, 0.375, 0.875, 0.4375, 0.0, 0.5, 0.125, 0.375, 0.125, 0.5, 0.25, 0.5, 0.375, 0.375, 0.375, 0.375, 0.25, 0.5, 0.5, 0.5, 0.625, 0.375, 0.625, 0.375, 0.5, 0.5, 0.75, 0.5, 0.875, 0.375, 0.875, 0.375, 0.75, 0.375, 0.625, 0.375, 0.75, 0.25, 0.75, 0.25, 0.625, 0.375, 0.875, 0.3125, 1.0, 0.25, 0.875, 0.3125, 0.0, 0.375, 0.125, 0.25, 0.125, 0.375, 0.25, 0.375, 0.375, 0.25, 0.375, 0.25, 0.25, 0.375, 0.5, 0.375, 0.625, 0.25, 0.625, 0.25, 0.5, 0.375, 0.75, 0.375, 0.875, 0.25, 0.875, 0.25, 0.75, 0.375, 0.125, 0.375, 0.25, 0.25, 0.25, 0.25, 0.125, 0.375, 0.375, 0.375, 0.5, 0.25, 0.5, 0.25, 0.375, 0.1875, 0.0, 0.25, 0.125, 0.125, 0.125, 0.25, 0.25, 0.25, 0.375, 0.125, 0.375, 0.125, 0.25, 0.25, 0.5, 0.25, 0.625, 0.125, 0.625, 0.125, 0.5, 0.25, 0.75, 0.25, 0.875, 0.125, 0.875, 0.125, 0.75, 0.25, 0.125, 0.25, 0.25, 0.125, 0.25, 0.125, 0.125, 0.25, 0.375, 0.25, 0.5, 0.125, 0.5, 0.125, 0.375, 0.25, 0.625, 0.25, 0.75, 0.125, 0.75, 0.125, 0.625, 0.25, 0.875, 0.1875, 1.0, 0.125, 0.875, 0.125, 0.75, 0.125, 0.875, 0.0, 0.875, 0.0, 0.75, 0.125, 0.125, 0.125, 0.25, 0.0, 0.25, 0.0, 0.125, 0.125, 0.375, 0.125, 0.5, 0.0, 0.5, 0.0, 0.375, 0.125, 0.625, 0.125, 0.75, 0.0, 0.75, 0.0, 0.625, 0.125, 0.875, 0.0625, 1.0, 0.0, 0.875, 0.0625, 0.0, 0.125, 0.125, 0.0, 0.125, 0.125, 0.25, 0.125, 0.375, 0.0, 0.375, 0.0, 0.25, 0.125, 0.5, 0.125, 0.625, 0.0, 0.625, 0.0, 0.5, 1.0, 0.125, 1.0, 0.25, 0.875, 0.25, 0.875, 0.125, 1.0, 0.375, 1.0, 0.5, 0.875, 0.5, 0.875, 0.375, 1.0, 0.625, 1.0, 0.75, 0.875, 0.75, 0.875, 0.625, 1.0, 0.875, 0.9375, 1.0, 0.875, 0.875, 0.9375, 0.0, 1.0, 0.125, 0.875, 0.125, 1.0, 0.25, 1.0, 0.375, 0.875, 0.375, 0.875, 0.25, 1.0, 0.5, 1.0, 0.625, 0.875, 0.625, 0.875, 0.5, 1.0, 0.75, 1.0, 0.875, 0.875, 0.875, 0.875, 0.75, 0.875, 0.875, 0.8125, 1.0, 0.75, 0.875, 0.8125, 0.0, 0.875, 0.125, 0.75, 0.125, 0.875, 0.25, 0.875, 0.375, 0.75, 0.375, 0.75, 0.25, 0.875, 0.5, 0.875, 0.625, 0.75, 0.625, 0.75, 0.5, 0.875, 0.75, 0.875, 0.875, 0.75, 0.875, 0.75, 0.75, 0.875, 0.125, 0.875, 0.25, 0.75, 0.25, 0.75, 0.125, 0.875, 0.375, 0.875, 0.5, 0.75, 0.5, 0.75, 0.375, 0.875, 0.625, 0.875, 0.75, 0.75, 0.75, 0.75, 0.625])
me_torus.materials.append(mat_gold)
me_torus.use_remesh_preserve_volume = False
me_torus.use_remesh_preserve_attributes = False
me_torus.use_mirror_vertex_groups = False
me_torus.update()

# ---- objects
ob_light = bpy.data.objects.new('Light', light_light)
ob_camera = bpy.data.objects.new('Camera', cam_camera)
ob_torus = bpy.data.objects.new('Torus', me_torus)

# ---- transforms, parenting, visibility, modifiers, constraints
ob_light.location = (4.076, 1.005, 5.904)
ob_light.rotation_euler = (0.6503, 0.05522, 1.866)
ob_light.lock_rotations_4d = False
ob_light.empty_display_type = 'ARROWS'
ob_light.color = (0.0, 0.0, 0.0, 0.0)
ob_light.lineart.crease_threshold = 0.0
ob_camera.location = (7.359, -6.926, 4.958)
ob_camera.rotation_euler = (1.109, 0.0, 0.8149)
ob_camera.lock_rotations_4d = False
ob_camera.empty_display_type = 'ARROWS'
ob_camera.color = (0.0, 0.0, 0.0, 0.0)
ob_camera.display_type = 'WIRE'
ob_camera.lineart.crease_threshold = 0.0
ob_torus.location = (0.0, 0.0, 0.0)
ob_torus.lineart.crease_threshold = 0.0
_m = ob_torus.modifiers.new('Subdivision', 'SUBSURF')
_m.uv_smooth = 'PRESERVE_CORNERS'
_m.levels = 5
_m.show_only_control_edges = False

# ---- collection membership
col_collection.objects.link(ob_light)
col_collection.objects.link(ob_camera)
col_collection.objects.link(ob_torus)

# ---- scene / render settings (as saved in the file)
scene.camera = ob_camera
scene.frame_start = 1; scene.frame_end = 250; scene.frame_set(1)
scene.render.engine = 'BLENDER_EEVEE_NEXT'
scene.cycles.use_denoising = False
scene.cycles.samples = 128
scene.cycles.sampling_pattern = 'TABULATED_SOBOL'
scene.cycles.use_adaptive_sampling = False
scene.cycles.use_light_tree = False
scene.view_settings.view_transform = 'Filmic'
bpy.context.view_layer.update()
